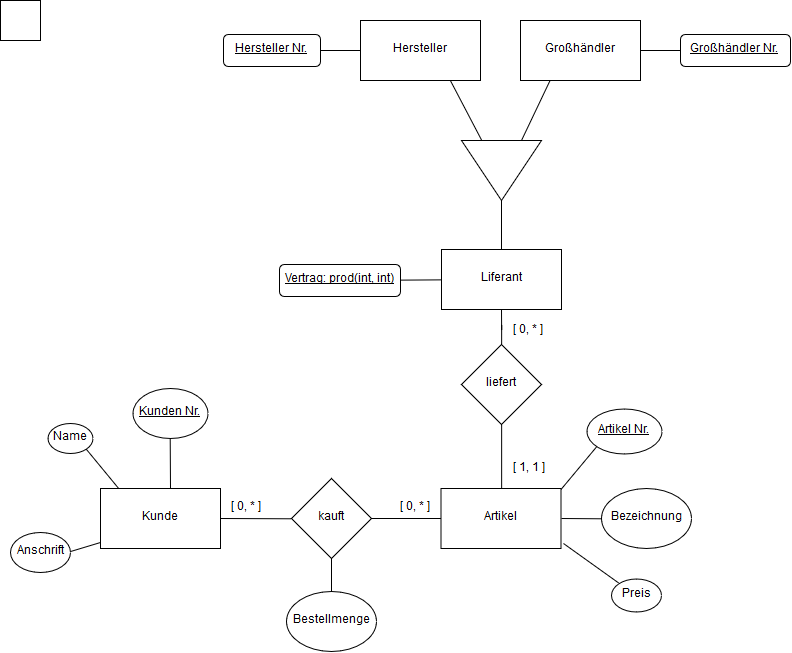

The diagram above was exported from draw.io. Its source (the exported page's mxGraphModel, read from the mxfile embedded in the PNG):
<mxGraphModel dx="1246" dy="1836" grid="1" gridSize="10" guides="1" tooltips="1" connect="1" arrows="1" fold="1" page="1" pageScale="1" pageWidth="827" pageHeight="1169" background="#ffffff" math="0" shadow="0">
  <root>
    <mxCell id="0" />
    <mxCell id="1" parent="0" />
    <mxCell id="9" style="edgeStyle=none;rounded=0;html=1;exitX=1;exitY=0.5;entryX=0;entryY=0.5;endArrow=none;endFill=0;jettySize=auto;orthogonalLoop=1;" parent="1" target="5" edge="1">
      <mxGeometry relative="1" as="geometry">
        <mxPoint x="220" y="278" as="sourcePoint" />
      </mxGeometry>
    </mxCell>
    <mxCell id="13" value="" style="edgeStyle=none;rounded=0;html=1;endArrow=none;endFill=0;jettySize=auto;orthogonalLoop=1;" parent="1" source="5" edge="1">
      <mxGeometry relative="1" as="geometry">
        <mxPoint x="441" y="278" as="targetPoint" />
      </mxGeometry>
    </mxCell>
    <mxCell id="40" value="" style="edgeStyle=none;rounded=0;html=1;endArrow=none;endFill=0;jettySize=auto;orthogonalLoop=1;" parent="1" source="5" target="39" edge="1">
      <mxGeometry relative="1" as="geometry" />
    </mxCell>
    <mxCell id="5" value="kauft" style="rhombus;whiteSpace=wrap;html=1;" parent="1" vertex="1">
      <mxGeometry x="291" y="238" width="80" height="80" as="geometry" />
    </mxCell>
    <mxCell id="26" style="edgeStyle=none;rounded=0;html=1;exitX=1;exitY=1;entryX=0.158;entryY=0.017;entryPerimeter=0;endArrow=none;endFill=0;jettySize=auto;orthogonalLoop=1;" parent="1" source="6" edge="1">
      <mxGeometry relative="1" as="geometry">
        <mxPoint x="119" y="249" as="targetPoint" />
      </mxGeometry>
    </mxCell>
    <mxCell id="6" value="Name" style="ellipse;whiteSpace=wrap;html=1;" parent="1" vertex="1">
      <mxGeometry x="47.5" y="183" width="45" height="30" as="geometry" />
    </mxCell>
    <mxCell id="25" style="edgeStyle=none;rounded=0;html=1;exitX=1;exitY=0.5;entryX=0;entryY=0.9;entryPerimeter=0;endArrow=none;endFill=0;jettySize=auto;orthogonalLoop=1;" parent="1" source="10" edge="1">
      <mxGeometry relative="1" as="geometry">
        <mxPoint x="100" y="302" as="targetPoint" />
      </mxGeometry>
    </mxCell>
    <mxCell id="10" value="Anschrift" style="ellipse;whiteSpace=wrap;html=1;" parent="1" vertex="1">
      <mxGeometry x="10" y="291.5" width="60" height="40" as="geometry" />
    </mxCell>
    <mxCell id="15" value="" style="edgeStyle=none;rounded=0;html=1;endArrow=none;endFill=0;jettySize=auto;orthogonalLoop=1;" parent="1" target="5" edge="1">
      <mxGeometry relative="1" as="geometry">
        <mxPoint x="441" y="278" as="sourcePoint" />
      </mxGeometry>
    </mxCell>
    <mxCell id="35" style="edgeStyle=none;rounded=0;html=1;exitX=0;exitY=0.5;entryX=1;entryY=0.5;endArrow=none;endFill=0;jettySize=auto;orthogonalLoop=1;" parent="1" source="16" edge="1">
      <mxGeometry relative="1" as="geometry">
        <mxPoint x="561" y="278" as="targetPoint" />
      </mxGeometry>
    </mxCell>
    <mxCell id="16" value="Bezeichnung" style="ellipse;whiteSpace=wrap;html=1;" parent="1" vertex="1">
      <mxGeometry x="601" y="248" width="90" height="60" as="geometry" />
    </mxCell>
    <mxCell id="34" style="edgeStyle=none;rounded=0;html=1;exitX=0;exitY=0;endArrow=none;endFill=0;jettySize=auto;orthogonalLoop=1;entryX=1.017;entryY=0.917;entryPerimeter=0;" parent="1" source="17" edge="1">
      <mxGeometry relative="1" as="geometry">
        <mxPoint x="563" y="303" as="targetPoint" />
      </mxGeometry>
    </mxCell>
    <mxCell id="17" value="Preis" style="ellipse;whiteSpace=wrap;html=1;" parent="1" vertex="1">
      <mxGeometry x="611" y="338" width="50" height="33" as="geometry" />
    </mxCell>
    <mxCell id="21" style="edgeStyle=none;rounded=0;html=1;exitX=0.5;exitY=1;entryX=0.583;entryY=0;entryPerimeter=0;endArrow=none;endFill=0;jettySize=auto;orthogonalLoop=1;" parent="1" source="20" edge="1">
      <mxGeometry relative="1" as="geometry">
        <mxPoint x="170" y="248" as="targetPoint" />
      </mxGeometry>
    </mxCell>
    <mxCell id="20" value="&lt;u&gt;Kunden Nr.&lt;br&gt;&lt;/u&gt;" style="ellipse;whiteSpace=wrap;html=1;" parent="1" vertex="1">
      <mxGeometry x="132.5" y="148" width="75" height="50" as="geometry" />
    </mxCell>
    <mxCell id="36" style="edgeStyle=none;rounded=0;html=1;exitX=0;exitY=1;entryX=0.975;entryY=0.067;entryPerimeter=0;endArrow=none;endFill=0;jettySize=auto;orthogonalLoop=1;" parent="1" source="22" edge="1">
      <mxGeometry relative="1" as="geometry">
        <mxPoint x="558" y="252" as="targetPoint" />
      </mxGeometry>
    </mxCell>
    <mxCell id="22" value="&lt;u&gt;Artikel Nr.&lt;/u&gt;" style="ellipse;whiteSpace=wrap;html=1;" parent="1" vertex="1">
      <mxGeometry x="586" y="168" width="75" height="45" as="geometry" />
    </mxCell>
    <mxCell id="60" value="" style="edgeStyle=orthogonalEdgeStyle;rounded=0;html=1;endArrow=none;endFill=0;jettySize=auto;orthogonalLoop=1;" edge="1" parent="1" source="29" target="56">
      <mxGeometry relative="1" as="geometry" />
    </mxCell>
    <mxCell id="61" value="" style="edgeStyle=orthogonalEdgeStyle;rounded=0;html=1;endArrow=none;endFill=0;jettySize=auto;orthogonalLoop=1;" edge="1" parent="1" source="29">
      <mxGeometry relative="1" as="geometry">
        <mxPoint x="501" y="69" as="targetPoint" />
      </mxGeometry>
    </mxCell>
    <mxCell id="29" value="liefert" style="rhombus;whiteSpace=wrap;html=1;" parent="1" vertex="1">
      <mxGeometry x="461" y="104" width="80" height="80" as="geometry" />
    </mxCell>
    <mxCell id="39" value="Bestellmenge" style="ellipse;whiteSpace=wrap;html=1;" parent="1" vertex="1">
      <mxGeometry x="286" y="351" width="90" height="60" as="geometry" />
    </mxCell>
    <mxCell id="43" value="[ 0, * ]" style="text;html=1;resizable=0;points=[];autosize=1;align=left;verticalAlign=top;spacingTop=-4;" parent="1" vertex="1">
      <mxGeometry x="229" y="258" width="50" height="20" as="geometry" />
    </mxCell>
    <mxCell id="44" value="[ 0, * ]" style="text;html=1;resizable=0;points=[];autosize=1;align=left;verticalAlign=top;spacingTop=-4;" parent="1" vertex="1">
      <mxGeometry x="398" y="258" width="50" height="20" as="geometry" />
    </mxCell>
    <mxCell id="46" value="[ 0, * ]" style="text;html=1;resizable=0;points=[];autosize=1;align=left;verticalAlign=top;spacingTop=-4;" parent="1" vertex="1">
      <mxGeometry x="510.5" y="81" width="50" height="20" as="geometry" />
    </mxCell>
    <mxCell id="47" value="[ 1, 1 ]" style="text;html=1;resizable=0;points=[];autosize=1;align=left;verticalAlign=top;spacingTop=-4;" parent="1" vertex="1">
      <mxGeometry x="510.5" y="219" width="50" height="20" as="geometry" />
    </mxCell>
    <mxCell id="51" value="" style="rounded=0;whiteSpace=wrap;html=1;fillColor=none;" parent="1" vertex="1">
      <mxGeometry y="-240" width="40" height="40" as="geometry" />
    </mxCell>
    <mxCell id="71" value="" style="edgeStyle=none;rounded=0;html=1;endArrow=none;endFill=0;jettySize=auto;orthogonalLoop=1;" edge="1" parent="1" source="52" target="66">
      <mxGeometry relative="1" as="geometry" />
    </mxCell>
    <mxCell id="52" value="&lt;u&gt;Hersteller Nr.&lt;br&gt;&lt;/u&gt;" style="rounded=1;whiteSpace=wrap;html=1;" vertex="1" parent="1">
      <mxGeometry x="223" y="-206" width="97" height="32" as="geometry" />
    </mxCell>
    <mxCell id="55" value="Kunde" style="rounded=0;whiteSpace=wrap;html=1;" vertex="1" parent="1">
      <mxGeometry x="100" y="248" width="120" height="60" as="geometry" />
    </mxCell>
    <mxCell id="56" value="Artikel" style="rounded=0;whiteSpace=wrap;html=1;" vertex="1" parent="1">
      <mxGeometry x="440.5" y="248" width="120" height="60" as="geometry" />
    </mxCell>
    <mxCell id="63" value="Liferant" style="rounded=0;whiteSpace=wrap;html=1;" vertex="1" parent="1">
      <mxGeometry x="441" y="9" width="120" height="60" as="geometry" />
    </mxCell>
    <mxCell id="65" value="" style="edgeStyle=orthogonalEdgeStyle;rounded=0;html=1;endArrow=none;endFill=0;jettySize=auto;orthogonalLoop=1;" edge="1" parent="1" source="64" target="63">
      <mxGeometry relative="1" as="geometry" />
    </mxCell>
    <mxCell id="64" value="" style="triangle;whiteSpace=wrap;html=1;rotation=90;" vertex="1" parent="1">
      <mxGeometry x="471" y="-110" width="60" height="80" as="geometry" />
    </mxCell>
    <mxCell id="68" style="rounded=0;html=1;exitX=0.75;exitY=1;entryX=0;entryY=0.75;endArrow=none;endFill=0;jettySize=auto;orthogonalLoop=1;" edge="1" parent="1" source="66" target="64">
      <mxGeometry relative="1" as="geometry" />
    </mxCell>
    <mxCell id="66" value="Hersteller" style="rounded=0;whiteSpace=wrap;html=1;" vertex="1" parent="1">
      <mxGeometry x="360" y="-220" width="120" height="60" as="geometry" />
    </mxCell>
    <mxCell id="69" style="edgeStyle=none;rounded=0;html=1;exitX=0.25;exitY=1;entryX=0;entryY=0.25;endArrow=none;endFill=0;jettySize=auto;orthogonalLoop=1;" edge="1" parent="1" source="67" target="64">
      <mxGeometry relative="1" as="geometry" />
    </mxCell>
    <mxCell id="67" value="Großhändler" style="rounded=0;whiteSpace=wrap;html=1;" vertex="1" parent="1">
      <mxGeometry x="520" y="-220" width="120" height="60" as="geometry" />
    </mxCell>
    <mxCell id="72" value="" style="edgeStyle=none;rounded=0;html=1;endArrow=none;endFill=0;jettySize=auto;orthogonalLoop=1;" edge="1" parent="1" source="70" target="67">
      <mxGeometry relative="1" as="geometry" />
    </mxCell>
    <mxCell id="70" value="&lt;u&gt;Großhändler Nr.&lt;br&gt;&lt;/u&gt;" style="rounded=1;whiteSpace=wrap;html=1;" vertex="1" parent="1">
      <mxGeometry x="680" y="-206" width="110" height="32" as="geometry" />
    </mxCell>
    <mxCell id="74" value="" style="edgeStyle=none;rounded=0;html=1;endArrow=none;endFill=0;jettySize=auto;orthogonalLoop=1;" edge="1" parent="1" source="73" target="63">
      <mxGeometry relative="1" as="geometry" />
    </mxCell>
    <mxCell id="73" value="&lt;u&gt;Vertrag: prod(int, int)&lt;/u&gt;" style="rounded=1;whiteSpace=wrap;html=1;" vertex="1" parent="1">
      <mxGeometry x="279" y="24" width="121" height="32" as="geometry" />
    </mxCell>
  </root>
</mxGraphModel>